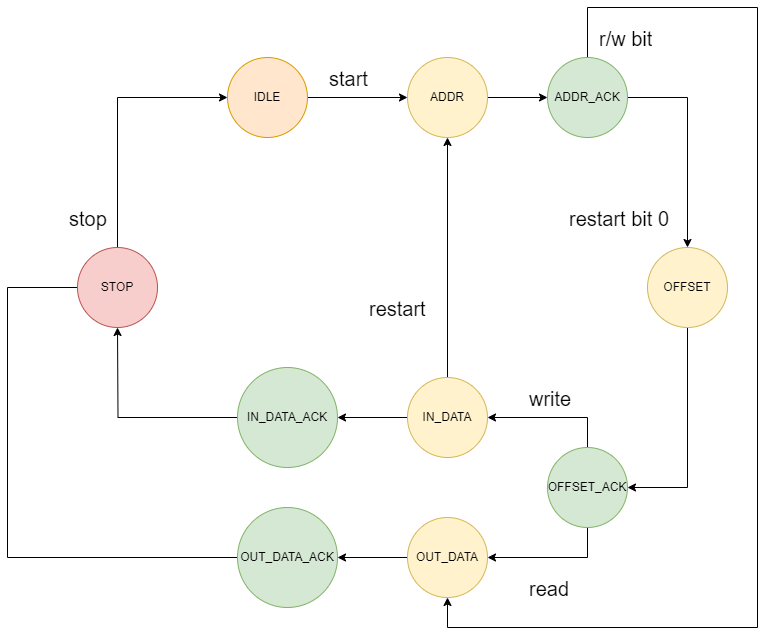

The diagram above was exported from draw.io. Its source (the exported page's mxGraphModel, read from the mxfile embedded in the PNG):
<mxGraphModel dx="2501" dy="772" grid="1" gridSize="10" guides="1" tooltips="1" connect="1" arrows="1" fold="1" page="1" pageScale="1" pageWidth="827" pageHeight="1169" math="0" shadow="0">
  <root>
    <mxCell id="0" />
    <mxCell id="1" parent="0" />
    <mxCell id="_mPOVF5en8gcMfytZJNp-18" style="edgeStyle=orthogonalEdgeStyle;rounded=0;orthogonalLoop=1;jettySize=auto;html=1;entryX=0;entryY=0.5;entryDx=0;entryDy=0;" parent="1" source="_mPOVF5en8gcMfytZJNp-1" target="_mPOVF5en8gcMfytZJNp-2" edge="1">
      <mxGeometry relative="1" as="geometry" />
    </mxCell>
    <mxCell id="_mPOVF5en8gcMfytZJNp-1" value="IDLE" style="ellipse;whiteSpace=wrap;html=1;aspect=fixed;fillColor=#ffe6cc;strokeColor=#d79b00;" parent="1" vertex="1">
      <mxGeometry x="110" y="90" width="80" height="80" as="geometry" />
    </mxCell>
    <mxCell id="_mPOVF5en8gcMfytZJNp-19" style="edgeStyle=orthogonalEdgeStyle;rounded=0;orthogonalLoop=1;jettySize=auto;html=1;entryX=0;entryY=0.5;entryDx=0;entryDy=0;" parent="1" source="_mPOVF5en8gcMfytZJNp-2" target="_mPOVF5en8gcMfytZJNp-4" edge="1">
      <mxGeometry relative="1" as="geometry" />
    </mxCell>
    <mxCell id="_mPOVF5en8gcMfytZJNp-2" value="ADDR" style="ellipse;whiteSpace=wrap;html=1;aspect=fixed;fillColor=#fff2cc;strokeColor=#d6b656;" parent="1" vertex="1">
      <mxGeometry x="290" y="90" width="80" height="80" as="geometry" />
    </mxCell>
    <mxCell id="_mPOVF5en8gcMfytZJNp-20" style="edgeStyle=orthogonalEdgeStyle;rounded=0;orthogonalLoop=1;jettySize=auto;html=1;entryX=0.5;entryY=0;entryDx=0;entryDy=0;" parent="1" source="_mPOVF5en8gcMfytZJNp-4" target="_mPOVF5en8gcMfytZJNp-5" edge="1">
      <mxGeometry relative="1" as="geometry" />
    </mxCell>
    <mxCell id="_mPOVF5en8gcMfytZJNp-38" style="edgeStyle=orthogonalEdgeStyle;rounded=0;orthogonalLoop=1;jettySize=auto;html=1;" parent="1" source="_mPOVF5en8gcMfytZJNp-4" target="_mPOVF5en8gcMfytZJNp-8" edge="1">
      <mxGeometry relative="1" as="geometry">
        <Array as="points">
          <mxPoint x="470" y="40" />
          <mxPoint x="640" y="40" />
          <mxPoint x="640" y="660" />
          <mxPoint x="330" y="660" />
        </Array>
      </mxGeometry>
    </mxCell>
    <mxCell id="_mPOVF5en8gcMfytZJNp-4" value="ADDR_ACK" style="ellipse;whiteSpace=wrap;html=1;aspect=fixed;fillColor=#d5e8d4;strokeColor=#82b366;" parent="1" vertex="1">
      <mxGeometry x="430" y="90" width="80" height="80" as="geometry" />
    </mxCell>
    <mxCell id="_mPOVF5en8gcMfytZJNp-21" style="edgeStyle=orthogonalEdgeStyle;rounded=0;orthogonalLoop=1;jettySize=auto;html=1;entryX=1;entryY=0.5;entryDx=0;entryDy=0;" parent="1" source="_mPOVF5en8gcMfytZJNp-5" target="_mPOVF5en8gcMfytZJNp-6" edge="1">
      <mxGeometry relative="1" as="geometry">
        <Array as="points">
          <mxPoint x="570" y="520" />
        </Array>
      </mxGeometry>
    </mxCell>
    <mxCell id="_mPOVF5en8gcMfytZJNp-5" value="OFFSET" style="ellipse;whiteSpace=wrap;html=1;aspect=fixed;fillColor=#fff2cc;strokeColor=#d6b656;" parent="1" vertex="1">
      <mxGeometry x="530" y="280" width="80" height="80" as="geometry" />
    </mxCell>
    <mxCell id="_mPOVF5en8gcMfytZJNp-23" style="edgeStyle=orthogonalEdgeStyle;rounded=0;orthogonalLoop=1;jettySize=auto;html=1;entryX=1;entryY=0.5;entryDx=0;entryDy=0;" parent="1" source="_mPOVF5en8gcMfytZJNp-6" target="_mPOVF5en8gcMfytZJNp-7" edge="1">
      <mxGeometry relative="1" as="geometry">
        <Array as="points">
          <mxPoint x="470" y="450" />
        </Array>
      </mxGeometry>
    </mxCell>
    <mxCell id="_mPOVF5en8gcMfytZJNp-25" style="edgeStyle=orthogonalEdgeStyle;rounded=0;orthogonalLoop=1;jettySize=auto;html=1;entryX=1;entryY=0.5;entryDx=0;entryDy=0;" parent="1" source="_mPOVF5en8gcMfytZJNp-6" target="_mPOVF5en8gcMfytZJNp-8" edge="1">
      <mxGeometry relative="1" as="geometry">
        <Array as="points">
          <mxPoint x="470" y="590" />
        </Array>
      </mxGeometry>
    </mxCell>
    <mxCell id="_mPOVF5en8gcMfytZJNp-6" value="OFFSET_ACK" style="ellipse;whiteSpace=wrap;html=1;aspect=fixed;fillColor=#d5e8d4;strokeColor=#82b366;" parent="1" vertex="1">
      <mxGeometry x="430" y="480" width="80" height="80" as="geometry" />
    </mxCell>
    <mxCell id="_mPOVF5en8gcMfytZJNp-27" style="edgeStyle=orthogonalEdgeStyle;rounded=0;orthogonalLoop=1;jettySize=auto;html=1;entryX=1;entryY=0.5;entryDx=0;entryDy=0;" parent="1" source="_mPOVF5en8gcMfytZJNp-7" target="_mPOVF5en8gcMfytZJNp-9" edge="1">
      <mxGeometry relative="1" as="geometry" />
    </mxCell>
    <mxCell id="bXr6z2O3VE-YeOMPgtuH-1" style="edgeStyle=orthogonalEdgeStyle;rounded=0;orthogonalLoop=1;jettySize=auto;html=1;entryX=0.5;entryY=1;entryDx=0;entryDy=0;" parent="1" source="_mPOVF5en8gcMfytZJNp-7" target="_mPOVF5en8gcMfytZJNp-2" edge="1">
      <mxGeometry relative="1" as="geometry" />
    </mxCell>
    <mxCell id="_mPOVF5en8gcMfytZJNp-7" value="IN_DATA" style="ellipse;whiteSpace=wrap;html=1;aspect=fixed;fillColor=#fff2cc;strokeColor=#d6b656;" parent="1" vertex="1">
      <mxGeometry x="290" y="410" width="80" height="80" as="geometry" />
    </mxCell>
    <mxCell id="_mPOVF5en8gcMfytZJNp-28" style="edgeStyle=orthogonalEdgeStyle;rounded=0;orthogonalLoop=1;jettySize=auto;html=1;entryX=1;entryY=0.5;entryDx=0;entryDy=0;" parent="1" source="_mPOVF5en8gcMfytZJNp-8" target="_mPOVF5en8gcMfytZJNp-10" edge="1">
      <mxGeometry relative="1" as="geometry" />
    </mxCell>
    <mxCell id="_mPOVF5en8gcMfytZJNp-8" value="OUT_DATA" style="ellipse;whiteSpace=wrap;html=1;aspect=fixed;fillColor=#fff2cc;strokeColor=#d6b656;" parent="1" vertex="1">
      <mxGeometry x="290" y="550" width="80" height="80" as="geometry" />
    </mxCell>
    <mxCell id="_mPOVF5en8gcMfytZJNp-32" style="edgeStyle=orthogonalEdgeStyle;rounded=0;orthogonalLoop=1;jettySize=auto;html=1;" parent="1" source="_mPOVF5en8gcMfytZJNp-9" edge="1">
      <mxGeometry relative="1" as="geometry">
        <mxPoint y="360" as="targetPoint" />
      </mxGeometry>
    </mxCell>
    <mxCell id="_mPOVF5en8gcMfytZJNp-9" value="IN_DATA_ACK" style="ellipse;whiteSpace=wrap;html=1;aspect=fixed;fillColor=#d5e8d4;strokeColor=#82b366;" parent="1" vertex="1">
      <mxGeometry x="120" y="400" width="100" height="100" as="geometry" />
    </mxCell>
    <mxCell id="_mPOVF5en8gcMfytZJNp-31" style="edgeStyle=orthogonalEdgeStyle;rounded=0;orthogonalLoop=1;jettySize=auto;html=1;entryX=0.5;entryY=1;entryDx=0;entryDy=0;" parent="1" source="_mPOVF5en8gcMfytZJNp-10" target="_mPOVF5en8gcMfytZJNp-11" edge="1">
      <mxGeometry relative="1" as="geometry">
        <Array as="points">
          <mxPoint x="-110" y="590" />
          <mxPoint x="-110" y="320" />
          <mxPoint y="320" />
        </Array>
      </mxGeometry>
    </mxCell>
    <mxCell id="_mPOVF5en8gcMfytZJNp-10" value="OUT_DATA_ACK" style="ellipse;whiteSpace=wrap;html=1;aspect=fixed;fillColor=#d5e8d4;strokeColor=#82b366;" parent="1" vertex="1">
      <mxGeometry x="120" y="540" width="100" height="100" as="geometry" />
    </mxCell>
    <mxCell id="_mPOVF5en8gcMfytZJNp-15" style="edgeStyle=orthogonalEdgeStyle;rounded=0;orthogonalLoop=1;jettySize=auto;html=1;" parent="1" source="_mPOVF5en8gcMfytZJNp-11" target="_mPOVF5en8gcMfytZJNp-1" edge="1">
      <mxGeometry relative="1" as="geometry">
        <Array as="points">
          <mxPoint y="130" />
        </Array>
      </mxGeometry>
    </mxCell>
    <mxCell id="_mPOVF5en8gcMfytZJNp-11" value="STOP" style="ellipse;whiteSpace=wrap;html=1;aspect=fixed;fillColor=#f8cecc;strokeColor=#b85450;" parent="1" vertex="1">
      <mxGeometry x="-40" y="280" width="80" height="80" as="geometry" />
    </mxCell>
    <mxCell id="_mPOVF5en8gcMfytZJNp-39" value="&lt;h1 style=&quot;margin-top: 0px;&quot;&gt;&lt;span style=&quot;font-size: 20px; font-weight: 400;&quot;&gt;r/w bit&lt;/span&gt;&lt;/h1&gt;" style="text;html=1;whiteSpace=wrap;overflow=hidden;rounded=0;" parent="1" vertex="1">
      <mxGeometry x="480" y="50" width="120" height="40" as="geometry" />
    </mxCell>
    <mxCell id="_mPOVF5en8gcMfytZJNp-40" value="&lt;h1 style=&quot;margin-top: 0px;&quot;&gt;&lt;span style=&quot;font-weight: normal;&quot;&gt;&lt;font style=&quot;font-size: 20px;&quot;&gt;start&lt;/font&gt;&lt;/span&gt;&lt;/h1&gt;" style="text;html=1;whiteSpace=wrap;overflow=hidden;rounded=0;" parent="1" vertex="1">
      <mxGeometry x="210" y="90" width="100" height="40" as="geometry" />
    </mxCell>
    <mxCell id="_mPOVF5en8gcMfytZJNp-41" value="&lt;h1 style=&quot;margin-top: 0px;&quot;&gt;&lt;span style=&quot;font-weight: normal;&quot;&gt;&lt;font style=&quot;font-size: 20px;&quot;&gt;stop&lt;/font&gt;&lt;/span&gt;&lt;/h1&gt;" style="text;html=1;whiteSpace=wrap;overflow=hidden;rounded=0;" parent="1" vertex="1">
      <mxGeometry x="-50" y="230" width="100" height="40" as="geometry" />
    </mxCell>
    <mxCell id="_mPOVF5en8gcMfytZJNp-43" value="&lt;h1 style=&quot;margin-top: 0px;&quot;&gt;&lt;span style=&quot;font-weight: normal;&quot;&gt;&lt;font style=&quot;font-size: 20px;&quot;&gt;restart bit 0&lt;/font&gt;&lt;/span&gt;&lt;/h1&gt;" style="text;html=1;whiteSpace=wrap;overflow=hidden;rounded=0;" parent="1" vertex="1">
      <mxGeometry x="450" y="230" width="120" height="40" as="geometry" />
    </mxCell>
    <mxCell id="_mPOVF5en8gcMfytZJNp-44" value="&lt;h1 style=&quot;margin-top: 0px;&quot;&gt;&lt;span style=&quot;font-weight: normal;&quot;&gt;&lt;font style=&quot;font-size: 20px;&quot;&gt;write&lt;/font&gt;&lt;/span&gt;&lt;/h1&gt;" style="text;html=1;whiteSpace=wrap;overflow=hidden;rounded=0;" parent="1" vertex="1">
      <mxGeometry x="410" y="410" width="120" height="40" as="geometry" />
    </mxCell>
    <mxCell id="_mPOVF5en8gcMfytZJNp-45" value="&lt;h1 style=&quot;margin-top: 0px;&quot;&gt;&lt;span style=&quot;font-size: 20px; font-weight: 400;&quot;&gt;read&lt;/span&gt;&lt;/h1&gt;" style="text;html=1;whiteSpace=wrap;overflow=hidden;rounded=0;" parent="1" vertex="1">
      <mxGeometry x="410" y="600" width="120" height="40" as="geometry" />
    </mxCell>
    <mxCell id="_mPOVF5en8gcMfytZJNp-47" value="&lt;h1 style=&quot;margin-top: 0px;&quot;&gt;&lt;span style=&quot;font-weight: normal;&quot;&gt;&lt;font style=&quot;font-size: 20px;&quot;&gt;restart&lt;/font&gt;&lt;/span&gt;&lt;/h1&gt;" style="text;html=1;whiteSpace=wrap;overflow=hidden;rounded=0;" parent="1" vertex="1">
      <mxGeometry x="250" y="320" width="100" height="40" as="geometry" />
    </mxCell>
  </root>
</mxGraphModel>